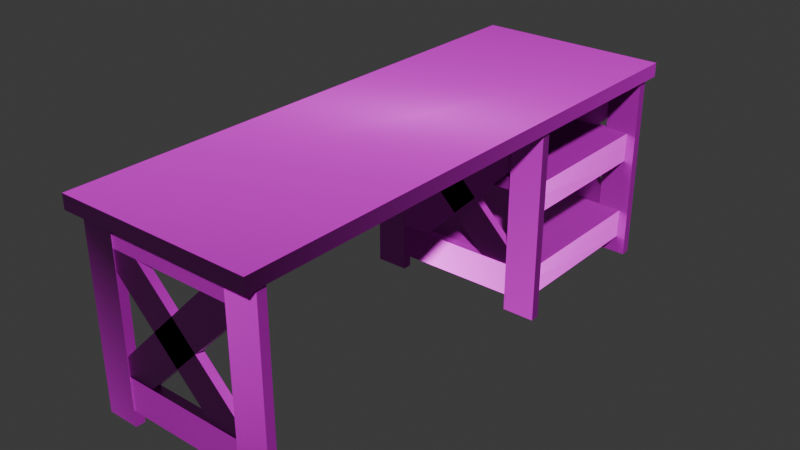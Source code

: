 # Source: desk.blend  (saved by Blender 4.2.66; exported with 4.5.12 LTS)
import bpy
from mathutils import Matrix  # noqa: F401  (used for matrix-valued properties, if any)

bpy.ops.wm.read_factory_settings(use_empty=True)
scene = bpy.context.scene
scene.name = 'Scene'

# ---- collections
col_collection = bpy.data.collections.new('Collection'); scene.collection.children.link(col_collection)

# ---- images (referenced by path relative to the original .blend; pixels are not part of the script)
import os
ASSET_DIR = os.environ.get("B2B_ASSET_DIR", "")  # directory of the original .blend (textures are referenced by path, not embedded)
HERE = os.path.dirname(os.path.abspath(__file__))  # packed textures are extracted next to this script under _unpacked/

def load_image(name, relpath, width, height, colorspace="sRGB"):
    """Load a texture the original file referenced (path relative to the .blend, or extracted next to this script)."""
    p = next((c for c in (os.path.join(HERE, relpath), os.path.join(ASSET_DIR, relpath)) if relpath and os.path.exists(c)), "")
    if p:
        img = bpy.data.images.load(p, check_existing=True)
        img.name = name
    else:  # same state as the original file: an image datablock whose file is absent (Cycles renders it pink)
        img = bpy.data.images.new(name, width, height)
        img.source = "FILE"
        img.filepath = "//" + (relpath or name)
    img.colorspace_settings.name = colorspace
    return img
img_defaultmaterial_height_png_001 = load_image('DefaultMaterial_Height.png.001', 'DefaultMaterial_Height.png', 1024, 1024, 'Non-Color')
img_defaultmaterial_base_color_png_001 = load_image('DefaultMaterial_Base_color.png.001', 'DefaultMaterial_Base_color.png', 1024, 1024, 'sRGB')
img_defaultmaterial_metallic_png_001 = load_image('DefaultMaterial_Metallic.png.001', 'DefaultMaterial_Metallic.png', 1024, 1024, 'Non-Color')
img_defaultmaterial_roughness_png_001 = load_image('DefaultMaterial_Roughness.png.001', 'DefaultMaterial_Roughness.png', 1024, 1024, 'Non-Color')
img_defaultmaterial_normal_png_001 = load_image('DefaultMaterial_Normal.png.001', 'DefaultMaterial_Normal.png', 1024, 1024, 'Non-Color')
img_defaultmaterial_mixed_ao_png_001 = load_image('DefaultMaterial_Mixed_AO.png.001', 'DefaultMaterial_Mixed_AO.png', 1024, 1024, 'Non-Color')

# ---- materials (node trees are filled in below, after node groups)
mat_x = bpy.data.materials.new('Материал')

# ---- material node trees
mat_x.use_nodes = True; mat_x.node_tree.nodes.clear()
_N = mat_x.node_tree.nodes; _L = mat_x.node_tree.links
n0 = _N.new('ShaderNodeBsdfPrincipled'); n0.name = 'Принципиальный BSDF'; n0.location = (10, 300)
n1 = _N.new('ShaderNodeOutputMaterial'); n1.name = 'Вывод материала'; n1.location = (300, 300)
n2 = _N.new('ShaderNodeTexImage'); n2.name = 'Изображение-текстура'; n2.location = (84, -1160)
n2.label = 'Displacement'
n2.image = img_defaultmaterial_height_png_001
n3 = _N.new('ShaderNodeDisplacement'); n3.name = 'Смещения'; n3.location = (110, -400)
n3.inputs[2].default_value = 1.0
n4 = _N.new('ShaderNodeTexImage'); n4.name = 'Изображение-текстура.001'; n4.location = (84, -320)
n4.label = 'Base Color'
n4.image = img_defaultmaterial_base_color_png_001
n5 = _N.new('ShaderNodeTexImage'); n5.name = 'Изображение-текстура.002'; n5.location = (84, -600)
n5.label = 'Metallic'
n5.image = img_defaultmaterial_metallic_png_001
n6 = _N.new('ShaderNodeTexImage'); n6.name = 'Изображение-текстура.003'; n6.location = (84, -880)
n6.label = 'Roughness'
n6.image = img_defaultmaterial_roughness_png_001
n7 = _N.new('ShaderNodeTexImage'); n7.name = 'Изображение-текстура.004'; n7.location = (84, -1440)
n7.label = 'Normal'
n7.image = img_defaultmaterial_normal_png_001
n8 = _N.new('ShaderNodeNormalMap'); n8.name = 'Карта нормалей'; n8.location = (-240, -900)
n9 = _N.new('ShaderNodeTexImage'); n9.name = 'Изображение-текстура.005'; n9.location = (84, -40)
n9.label = 'Ambient Occlusion'
n9.image = img_defaultmaterial_mixed_ao_png_001
n10 = _N.new('ShaderNodeMapping'); n10.name = 'Отображение'; n10.location = (230, -40)
n11 = _N.new('NodeReroute'); n11.name = 'Перенаправление'; n11.location = (34, -831)
n11.width = 16
n11.socket_idname = 'NodeSocketVector'
n12 = _N.new('ShaderNodeTexCoord'); n12.name = 'Текстурные координаты'; n12.location = (30, -40)
n13 = _N.new('NodeFrame'); n13.name = 'Кадр'; n13.location = (-1270, 340)
n13.label = 'Mapping'
n13.width = 400
n14 = _N.new('NodeFrame'); n14.name = 'Кадр.001'; n14.location = (-624, 540)
n14.label = 'Textures'
n14.width = 354
n2.parent = n14
n4.parent = n14
n5.parent = n14
n6.parent = n14
n7.parent = n14
n9.parent = n14
n10.parent = n13
n11.parent = n14
n12.parent = n13
_L.new(n0.outputs[0], n1.inputs[0])
_L.new(n2.outputs[0], n3.inputs[0])
_L.new(n3.outputs[0], n1.inputs[2])
_L.new(n4.outputs[0], n0.inputs[0])
_L.new(n5.outputs[0], n0.inputs[1])
_L.new(n6.outputs[0], n0.inputs[2])
_L.new(n7.outputs[0], n8.inputs[1])
_L.new(n8.outputs[0], n0.inputs[5])
_L.new(n11.outputs[0], n9.inputs[0])
_L.new(n11.outputs[0], n4.inputs[0])
_L.new(n11.outputs[0], n5.inputs[0])
_L.new(n11.outputs[0], n6.inputs[0])
_L.new(n11.outputs[0], n2.inputs[0])
_L.new(n11.outputs[0], n7.inputs[0])
_L.new(n10.outputs[0], n11.inputs[0])
_L.new(n12.outputs[2], n10.inputs[0])
n1.is_active_output = True

# ---- world
world_world = bpy.data.worlds.new('World'); scene.world = world_world
world_world.use_nodes = True; world_world.node_tree.nodes.clear()
_N = world_world.node_tree.nodes; _L = world_world.node_tree.links
n0 = _N.new('ShaderNodeOutputWorld'); n0.name = 'World Output'; n0.location = (300, 300)
n1 = _N.new('ShaderNodeBackground'); n1.name = 'Background'; n1.location = (10, 300)
n1.inputs[0].default_value = (0.05088, 0.05088, 0.05088, 1.0)
_L.new(n1.outputs[0], n0.inputs[0])
n0.is_active_output = True
world_world.color = (0.05088, 0.05088, 0.05088)
world_world.sun_shadow_jitter_overblur = 0.0

# ---- meshes
me_desk = bpy.data.meshes.new('desk')
me_desk.from_pydata([(-1.307, -4.792, 0.2946), (1.647, -4.792, 0.2946), (-1.307, -4.792, 0.95), (1.647, -4.792, 0.95), (-1.307, -4.62, 0.95), (1.647, -4.62, 0.95), (-1.307, -4.62, 0.2946), (1.647, -4.62, 0.2946), (2.068, -4.797, -0.03436), (2.068, -4.797, 3.956), (1.412, -4.797, -0.03436), (1.412, -4.797, 3.956), (1.412, -4.614, -0.03436), (1.412, -4.614, 3.956), (2.068, -4.614, -0.03436), (2.068, -4.614, 3.956), (-1.716, -4.797, -0.03436), (-1.716, -4.797, 3.956), (-1.06, -4.797, -0.03436), (-1.06, -4.797, 3.956), (-1.06, -4.614, -0.03436), (-1.06, -4.614, 3.956), (-1.716, -4.614, -0.03436), (-1.716, -4.614, 3.956), (-1.307, -4.792, 3.27), (1.647, -4.792, 3.27), (-1.307, -4.792, 3.926), (1.647, -4.792, 3.926), (-1.307, -4.62, 3.926), (1.647, -4.62, 3.926), (-1.307, -4.62, 3.27), (1.647, -4.62, 3.27), (-1.331, -4.786, 3.141), (1.207, -4.786, 0.6032), (-0.8674, -4.786, 3.605), (1.671, -4.786, 1.067), (-0.8674, -4.625, 3.605), (1.671, -4.625, 1.067), (-1.331, -4.625, 3.141), (1.207, -4.625, 0.6032), (1.683, -4.786, 3.141), (-0.8553, -4.786, 0.6032), (1.219, -4.786, 3.605), (-1.319, -4.786, 1.067), (1.219, -4.625, 3.605), (-1.319, -4.625, 1.067), (1.683, -4.625, 3.141), (-0.8553, -4.625, 0.6032), (-1.331, 2.222, 3.141), (1.207, 2.222, 0.6032), (-0.8674, 2.222, 3.605), (1.671, 2.222, 1.067), (-0.8674, 2.061, 3.605), (1.671, 2.061, 1.067), (-1.331, 2.061, 3.141), (1.207, 2.061, 0.6032), (1.683, 2.222, 3.141), (-0.8553, 2.222, 0.6032), (1.219, 2.222, 3.605), (-1.319, 2.222, 1.067), (1.219, 2.061, 3.605), (-1.319, 2.061, 1.067), (1.683, 2.061, 3.141), (-0.8553, 2.061, 0.6032), (-1.307, 2.228, 3.27), (1.647, 2.228, 3.27), (-1.307, 2.228, 3.926), (1.647, 2.228, 3.926), (-1.307, 2.056, 3.926), (1.647, 2.056, 3.926), (-1.307, 2.056, 3.27), (1.647, 2.056, 3.27), (-1.307, 2.228, 0.2946), (1.647, 2.228, 0.2946), (-1.307, 2.228, 0.95), (1.647, 2.228, 0.95), (-1.307, 2.056, 0.95), (1.647, 2.056, 0.95), (-1.307, 2.056, 0.2946), (1.647, 2.056, 0.2946), (2.068, 2.233, -0.03436), (2.068, 2.233, 3.956), (1.412, 2.233, -0.03436), (1.412, 2.233, 3.956), (1.412, 2.05, -0.03436), (1.412, 2.05, 3.956), (2.068, 2.05, -0.03436), (2.068, 2.05, 3.956), (-1.716, 2.233, -0.03436), (-1.716, 2.233, 3.956), (-1.06, 2.233, -0.03436), (-1.06, 2.233, 3.956), (-1.06, 2.05, -0.03436), (-1.06, 2.05, 3.956), (-1.716, 2.05, -0.03436), (-1.716, 2.05, 3.956), (-1.331, 5.634, 3.141), (1.207, 5.634, 0.6032), (-0.8674, 5.634, 3.605), (1.671, 5.634, 1.067), (-0.8674, 5.473, 3.605), (1.671, 5.473, 1.067), (-1.331, 5.473, 3.141), (1.207, 5.473, 0.6032), (1.683, 5.634, 3.141), (-0.8553, 5.634, 0.6032), (1.219, 5.634, 3.605), (-1.319, 5.634, 1.067), (1.219, 5.473, 3.605), (-1.319, 5.473, 1.067), (1.683, 5.473, 3.141), (-0.8553, 5.473, 0.6032), (-1.307, 5.64, 3.27), (1.647, 5.64, 3.27), (-1.307, 5.64, 3.926), (1.647, 5.64, 3.926), (-1.307, 5.468, 3.926), (1.647, 5.468, 3.926), (-1.307, 5.468, 3.27), (1.647, 5.468, 3.27), (-1.307, 5.64, 0.2946), (1.647, 5.64, 0.2946), (-1.307, 5.64, 0.95), (1.647, 5.64, 0.95), (-1.307, 5.468, 0.95), (1.647, 5.468, 0.95), (-1.307, 5.468, 0.2946), (1.647, 5.468, 0.2946), (2.068, 5.646, -0.03436), (2.068, 5.646, 3.956), (1.412, 5.646, -0.03436), (1.412, 5.646, 3.956), (1.412, 5.462, -0.03436), (1.412, 5.462, 3.956), (2.068, 5.462, -0.03436), (2.068, 5.462, 3.956), (-1.716, 5.646, -0.03436), (-1.716, 5.646, 3.956), (-1.06, 5.646, -0.03436), (-1.06, 5.646, 3.956), (-1.06, 5.462, -0.03436), (-1.06, 5.462, 3.956), (-1.716, 5.462, -0.03436), (-1.716, 5.462, 3.956), (-1.475, 2.058, 2.278), (-1.475, 2.058, 2.748), (-1.713, 2.058, 2.278), (-1.713, 2.058, 2.748), (-1.475, 5.633, 2.278), (-1.475, 5.633, 2.748), (-1.713, 5.633, 2.278), (-1.713, 5.633, 2.748), (-1.475, 2.058, 0.2854), (-1.475, 2.058, 0.9939), (-1.713, 2.058, 0.2854), (-1.713, 2.058, 0.9939), (-1.475, 5.633, 0.2854), (-1.475, 5.633, 0.9939), (-1.713, 5.633, 0.2854), (-1.713, 5.633, 0.9939), (-1.475, -4.757, 3.066), (-1.475, -4.757, 3.775), (-1.713, -4.757, 3.066), (-1.713, -4.757, 3.775), (-1.475, 5.638, 3.066), (-1.475, 5.638, 3.775), (-1.713, 5.638, 3.066), (-1.713, 5.638, 3.775), (1.882, 2.193, 2.046), (1.882, 2.193, 2.643), (-1.677, 2.193, 2.643), (1.882, 5.571, 2.046), (1.882, 5.571, 2.643), (-1.677, 5.571, 2.643), (1.491, 2.193, 2.046), (1.491, 2.193, 2.643), (1.491, 5.571, 2.046), (1.491, 5.571, 2.643), (1.882, 2.193, 2.415), (-1.677, 2.193, 2.415), (-1.677, 5.571, 2.415), (1.882, 5.571, 2.415), (1.491, 5.571, 2.415), (1.491, 2.193, 2.415), (1.882, 2.193, 0.333), (1.882, 2.193, 0.9294), (-1.677, 2.193, 0.9294), (1.882, 5.571, 0.333), (1.882, 5.571, 0.9294), (-1.677, 5.571, 0.9294), (1.491, 2.193, 0.333), (1.491, 2.193, 0.9294), (1.491, 5.571, 0.333), (1.491, 5.571, 0.9294), (1.882, 2.193, 0.7017), (-1.677, 2.193, 0.7017), (-1.677, 5.571, 0.7017), (1.882, 5.571, 0.7017), (1.491, 5.571, 0.7017), (1.491, 2.193, 0.7017), (2.133, -5.054, 4.063), (1.77, -4.691, 3.781), (-1.781, -5.054, 4.063), (-1.418, -4.691, 3.781), (2.133, 5.902, 4.063), (1.77, 5.539, 3.781), (-1.781, 5.902, 4.063), (-1.418, 5.539, 3.781), (2.133, -5.054, 3.781), (-1.781, -5.054, 3.781), (-1.781, 5.902, 3.781), (2.133, 5.902, 3.781), (1.77, -4.691, 3.963), (-1.418, -4.691, 3.963), (-1.418, 5.539, 3.963), (1.77, 5.539, 3.963)], [], [(4, 2, 3, 5), (2, 0, 1, 3), (4, 6, 0, 2), (3, 1, 7, 5), (0, 6, 7, 1), (7, 6, 4, 5), (12, 10, 11, 13), (10, 8, 9, 11), (12, 14, 8, 10), (11, 9, 15, 13), (8, 14, 15, 9), (15, 14, 12, 13), (20, 21, 19, 18), (18, 19, 17, 16), (20, 18, 16, 22), (19, 21, 23, 17), (16, 17, 23, 22), (23, 21, 20, 22), (28, 26, 27, 29), (26, 24, 25, 27), (28, 30, 24, 26), (27, 25, 31, 29), (24, 30, 31, 25), (31, 30, 28, 29), (36, 34, 35, 37), (34, 32, 33, 35), (36, 38, 32, 34), (35, 33, 39, 37), (32, 38, 39, 33), (39, 38, 36, 37), (44, 45, 43, 42), (42, 43, 41, 40), (44, 42, 40, 46), (43, 45, 47, 41), (40, 41, 47, 46), (47, 45, 44, 46), (52, 53, 51, 50), (50, 51, 49, 48), (52, 50, 48, 54), (51, 53, 55, 49), (48, 49, 55, 54), (55, 53, 52, 54), (60, 58, 59, 61), (58, 56, 57, 59), (60, 62, 56, 58), (59, 57, 63, 61), (56, 62, 63, 57), (63, 62, 60, 61), (68, 69, 67, 66), (66, 67, 65, 64), (68, 66, 64, 70), (67, 69, 71, 65), (64, 65, 71, 70), (71, 69, 68, 70), (76, 77, 75, 74), (74, 75, 73, 72), (76, 74, 72, 78), (75, 77, 79, 73), (72, 73, 79, 78), (79, 77, 76, 78), (84, 85, 83, 82), (82, 83, 81, 80), (84, 82, 80, 86), (83, 85, 87, 81), (80, 81, 87, 86), (87, 85, 84, 86), (92, 90, 91, 93), (90, 88, 89, 91), (92, 94, 88, 90), (91, 89, 95, 93), (88, 94, 95, 89), (95, 94, 92, 93), (100, 101, 99, 98), (98, 99, 97, 96), (100, 98, 96, 102), (99, 101, 103, 97), (96, 97, 103, 102), (103, 101, 100, 102), (108, 106, 107, 109), (106, 104, 105, 107), (108, 110, 104, 106), (107, 105, 111, 109), (104, 110, 111, 105), (111, 110, 108, 109), (116, 117, 115, 114), (114, 115, 113, 112), (116, 114, 112, 118), (115, 117, 119, 113), (112, 113, 119, 118), (119, 117, 116, 118), (124, 125, 123, 122), (122, 123, 121, 120), (124, 122, 120, 126), (123, 125, 127, 121), (120, 121, 127, 126), (127, 125, 124, 126), (132, 133, 131, 130), (130, 131, 129, 128), (132, 130, 128, 134), (131, 133, 135, 129), (128, 129, 135, 134), (135, 133, 132, 134), (140, 138, 139, 141), (138, 136, 137, 139), (140, 142, 136, 138), (139, 137, 143, 141), (136, 142, 143, 137), (143, 142, 140, 141), (144, 145, 147, 146), (146, 147, 151, 150), (150, 151, 149, 148), (148, 149, 145, 144), (146, 150, 148, 144), (151, 147, 145, 149), (152, 153, 155, 154), (154, 155, 159, 158), (158, 159, 157, 156), (156, 157, 153, 152), (154, 158, 156, 152), (159, 155, 153, 157), (160, 161, 163, 162), (162, 163, 167, 166), (166, 167, 165, 164), (164, 165, 161, 160), (162, 166, 164, 160), (167, 163, 161, 165), (183, 175, 170, 179), (179, 170, 173, 180), (182, 177, 172, 181), (181, 172, 169, 178), (174, 176, 171, 168), (177, 175, 169, 172), (173, 170, 175, 177), (180, 173, 177, 182), (178, 169, 175, 183), (168, 178, 183, 174), (171, 181, 178, 168), (176, 182, 181, 171), (182, 183, 179, 180), (183, 182, 176, 174), (199, 191, 186, 195), (195, 186, 189, 196), (198, 193, 188, 197), (197, 188, 185, 194), (190, 192, 187, 184), (193, 191, 185, 188), (189, 186, 191, 193), (196, 189, 193, 198), (194, 185, 191, 199), (184, 194, 199, 190), (187, 197, 194, 184), (192, 198, 197, 187), (198, 199, 195, 196), (199, 198, 192, 190), (200, 202, 209, 208), (202, 206, 210, 209), (206, 204, 211, 210), (204, 200, 208, 211), (202, 200, 204, 206), (205, 215, 214, 207), (201, 208, 209, 203), (203, 209, 210, 207), (207, 210, 211, 205), (205, 211, 208, 201), (214, 215, 212, 213), (203, 213, 212, 201), (201, 212, 215, 205), (207, 214, 213, 203)])
_uv = me_desk.uv_layers.new(name='UVКарта')
_uv.uv.foreach_set('vector', [0.6471, 0.8433, 0.5778, 0.8506, 0.4471, 0.8495, 0.4479, 0.8297, 0.5778, 0.8506, 0.5774, 0.8541, 0.4471, 0.8541, 0.4471, 0.8495, 0.6471, 0.8433, 0.6471, 0.8715, 0.5774, 0.8541, 0.5778, 0.8506, 0.7235, 0.02442, 0.728, 0.02442, 0.728, 0.04271, 0.7235, 0.04271, 0.5774, 0.8541, 0.6471, 0.8715, 0.4474, 0.8748, 0.4471, 0.8541, 0.728, 0.04271, 0.728, 0.2187, 0.7235, 0.2187, 0.7235, 0.04271, 0.3221, 0.784, 0.3018, 0.7969, 0.2906, 0.7741, 0.3035, 0.7551, 0.3018, 0.7969, 0.2557, 0.7969, 0.2676, 0.7694, 0.2906, 0.7741, 0.6561, 0.1534, 0.6171, 0.1534, 0.6171, 0.1339, 0.6561, 0.1339, 0.2906, 0.7741, 0.2676, 0.7694, 0.2595, 0.7519, 0.3035, 0.7551, 0.2557, 0.7969, 0.2323, 0.7791, 0.2595, 0.7519, 0.2676, 0.7694, 0.6171, 0.1813, 0.6171, 0.1534, 0.6561, 0.1534, 0.6561, 0.1813, 0.836, 0.3076, 0.8545, 0.2787, 0.8675, 0.2978, 0.8562, 0.3206, 0.8562, 0.3206, 0.8675, 0.2978, 0.8904, 0.293, 0.9023, 0.3206, 0.6171, 0.03056, 0.6171, 0.01104, 0.6561, 0.01104, 0.6561, 0.03056, 0.8675, 0.2978, 0.8545, 0.2787, 0.8985, 0.2755, 0.8904, 0.293, 0.9023, 0.3206, 0.8904, 0.293, 0.8985, 0.2755, 0.9258, 0.3027, 0.6561, 0.05842, 0.6171, 0.05842, 0.6171, 0.03056, 0.6561, 0.03056, 0.4329, 0.8254, 0.3636, 0.8326, 0.2329, 0.8315, 0.2337, 0.8117, 0.3636, 0.8326, 0.3632, 0.8361, 0.2329, 0.8361, 0.2329, 0.8315, 0.4329, 0.8254, 0.4329, 0.8535, 0.3632, 0.8361, 0.3636, 0.8326, 0.8478, 0.6596, 0.8524, 0.6596, 0.8524, 0.6779, 0.8478, 0.6779, 0.3632, 0.8361, 0.4329, 0.8535, 0.2332, 0.8569, 0.2329, 0.8361, 0.8524, 0.6779, 0.8524, 0.8539, 0.8478, 0.8539, 0.8478, 0.6779, 0.6753, 0.2981, 0.6942, 0.3096, 0.6928, 0.4537, 0.6753, 0.4539, 0.6942, 0.3096, 0.6996, 0.2997, 0.6996, 0.4252, 0.6928, 0.4537, 0.6753, 0.2981, 0.7114, 0.2518, 0.6996, 0.2997, 0.6942, 0.3096, 0.8761, 0.7895, 0.8697, 0.7624, 0.8864, 0.7584, 0.8928, 0.7855, 0.6996, 0.2997, 0.7114, 0.2518, 0.719, 0.4243, 0.6996, 0.4252, 0.8864, 0.7584, 0.8864, 0.6062, 0.8928, 0.6333, 0.8928, 0.7855, 0.7742, 0.165, 0.7742, 0.009162, 0.7917, 0.009405, 0.7931, 0.1535, 0.7931, 0.1535, 0.7917, 0.009405, 0.7985, 0.03785, 0.7985, 0.1633, 0.7742, 0.165, 0.7931, 0.1535, 0.7985, 0.1633, 0.8103, 0.2112, 0.8295, 0.8838, 0.8128, 0.8799, 0.8192, 0.8528, 0.8359, 0.8568, 0.7985, 0.1633, 0.7985, 0.03785, 0.8179, 0.03871, 0.8103, 0.2112, 0.8192, 0.8528, 0.8128, 0.8799, 0.8128, 0.7276, 0.8192, 0.7006, 0.6773, 0.9013, 0.8224, 0.9023, 0.8224, 0.9198, 0.6672, 0.9198, 0.08922, 0.1617, 0.08922, 0.009481, 0.09565, 0.03652, 0.09565, 0.1887, 0.6773, 0.9013, 0.6672, 0.9198, 0.6432, 0.8857, 0.6648, 0.8954, 0.08922, 0.009481, 0.1059, 0.005511, 0.1124, 0.03255, 0.09565, 0.03652, 0.6432, 0.8857, 0.7927, 0.8678, 0.7948, 0.8956, 0.6648, 0.8954, 0.7948, 0.8956, 0.8224, 0.9023, 0.6773, 0.9013, 0.6648, 0.8954, 0.4423, 0.9103, 0.4524, 0.9288, 0.2972, 0.9288, 0.2972, 0.9113, 0.8748, 0.7175, 0.8684, 0.7445, 0.8684, 0.5923, 0.8748, 0.5652, 0.4423, 0.9103, 0.4548, 0.9044, 0.4764, 0.8947, 0.4524, 0.9288, 0.8748, 0.5652, 0.8684, 0.5923, 0.8517, 0.5883, 0.8581, 0.5613, 0.4764, 0.8947, 0.4548, 0.9044, 0.3248, 0.9046, 0.3269, 0.8767, 0.3248, 0.9046, 0.4548, 0.9044, 0.4423, 0.9103, 0.2972, 0.9113, 0.6682, 0.8062, 0.7984, 0.8061, 0.7981, 0.8269, 0.5984, 0.8236, 0.6921, 0.02592, 0.6921, 0.2019, 0.6875, 0.2019, 0.6875, 0.02592, 0.6682, 0.8062, 0.5984, 0.8236, 0.5984, 0.7955, 0.6678, 0.8027, 0.6921, 0.2019, 0.6921, 0.2202, 0.6875, 0.2202, 0.6875, 0.2019, 0.5984, 0.7955, 0.7976, 0.7818, 0.7984, 0.8015, 0.6678, 0.8027, 0.7984, 0.8015, 0.7984, 0.8061, 0.6682, 0.8062, 0.6678, 0.8027, 0.8062, 0.3557, 0.8061, 0.2254, 0.8269, 0.2257, 0.8236, 0.4254, 0.7101, 0.02592, 0.7101, 0.2019, 0.7055, 0.2019, 0.7055, 0.02592, 0.8062, 0.3557, 0.8236, 0.4254, 0.7955, 0.4254, 0.8027, 0.356, 0.7101, 0.2019, 0.7101, 0.2202, 0.7055, 0.2202, 0.7055, 0.2019, 0.7955, 0.4254, 0.7818, 0.2262, 0.8015, 0.2254, 0.8027, 0.356, 0.8015, 0.2254, 0.8061, 0.2254, 0.8062, 0.3557, 0.8027, 0.356, 0.1554, 0.9114, 0.169, 0.9329, 0.1622, 0.9497, 0.1372, 0.9282, 0.6561, 0.09198, 0.6561, 0.1198, 0.6171, 0.1198, 0.6171, 0.09198, 0.6561, 0.07246, 0.6561, 0.09198, 0.6171, 0.09198, 0.6171, 0.07246, 0.1622, 0.9497, 0.169, 0.9329, 0.1905, 0.9301, 0.2059, 0.9497, 0.2247, 0.9138, 0.2059, 0.9497, 0.1905, 0.9301, 0.1995, 0.9007, 0.1905, 0.9301, 0.169, 0.9329, 0.1554, 0.9114, 0.1995, 0.9007, 0.936, 0.07466, 0.9192, 0.09288, 0.8977, 0.0678, 0.9145, 0.06106, 0.9047, 0.1279, 0.9437, 0.1279, 0.9437, 0.1558, 0.9047, 0.1558, 0.9047, 0.1084, 0.9437, 0.1084, 0.9437, 0.1279, 0.9047, 0.1279, 0.8977, 0.0678, 0.8977, 0.02408, 0.9173, 0.03951, 0.9145, 0.06106, 0.9336, 0.005329, 0.9467, 0.03051, 0.9173, 0.03951, 0.8977, 0.02408, 0.9173, 0.03951, 0.9467, 0.03051, 0.936, 0.07466, 0.9145, 0.06106, 0.6833, 0.77, 0.5275, 0.77, 0.5277, 0.7524, 0.6718, 0.751, 0.6718, 0.751, 0.5277, 0.7524, 0.5562, 0.7457, 0.6817, 0.7457, 0.6833, 0.77, 0.6718, 0.751, 0.6817, 0.7457, 0.7295, 0.7338, 0.3101, 0.8731, 0.3061, 0.8898, 0.2791, 0.8834, 0.283, 0.8667, 0.6817, 0.7457, 0.5562, 0.7457, 0.557, 0.7262, 0.7295, 0.7338, 0.2791, 0.8834, 0.3061, 0.8898, 0.1539, 0.8898, 0.1269, 0.8834, 0.77, 0.4077, 0.751, 0.3962, 0.7524, 0.2521, 0.77, 0.2518, 0.751, 0.3962, 0.7457, 0.406, 0.7457, 0.2805, 0.7524, 0.2521, 0.77, 0.4077, 0.7338, 0.4539, 0.7457, 0.406, 0.751, 0.3962, 0.8761, 0.2517, 0.8697, 0.2246, 0.8864, 0.2207, 0.8928, 0.2477, 0.7457, 0.406, 0.7338, 0.4539, 0.7262, 0.2814, 0.7457, 0.2805, 0.8864, 0.2207, 0.8864, 0.06843, 0.8928, 0.09547, 0.8928, 0.2477, 0.8493, 0.5468, 0.8357, 0.3475, 0.8554, 0.3467, 0.8566, 0.4774, 0.8566, 0.4774, 0.8554, 0.3467, 0.8601, 0.3467, 0.8601, 0.477, 0.8493, 0.5468, 0.8566, 0.4774, 0.8601, 0.477, 0.8775, 0.5468, 0.315, 0.1932, 0.3333, 0.1932, 0.3333, 0.1977, 0.315, 0.1977, 0.8601, 0.477, 0.8601, 0.3467, 0.8808, 0.3471, 0.8775, 0.5468, 0.3333, 0.1977, 0.3333, 0.1932, 0.5093, 0.1932, 0.5093, 0.1977, 0.8433, 0.2067, 0.8297, 0.007474, 0.8495, 0.006682, 0.8506, 0.1374, 0.8506, 0.1374, 0.8495, 0.006682, 0.8541, 0.00667, 0.8541, 0.137, 0.8433, 0.2067, 0.8506, 0.1374, 0.8541, 0.137, 0.8715, 0.2067, 0.315, 0.2096, 0.3333, 0.2096, 0.3333, 0.2142, 0.315, 0.2142, 0.8541, 0.137, 0.8541, 0.00667, 0.8748, 0.007018, 0.8715, 0.2067, 0.3333, 0.2142, 0.3333, 0.2096, 0.5093, 0.2096, 0.5093, 0.2142, 0.08096, 0.4035, 0.09948, 0.3746, 0.1125, 0.3936, 0.1012, 0.4164, 0.1012, 0.4164, 0.1125, 0.3936, 0.1354, 0.3889, 0.1473, 0.4164, 0.785, 0.728, 0.785, 0.7475, 0.7459, 0.7475, 0.7459, 0.728, 0.1125, 0.3936, 0.09948, 0.3746, 0.1435, 0.3714, 0.1354, 0.3889, 0.1473, 0.4164, 0.1354, 0.3889, 0.1435, 0.3714, 0.1708, 0.3986, 0.7459, 0.7001, 0.785, 0.7001, 0.785, 0.728, 0.7459, 0.728, 0.01887, 0.6561, 0.005896, 0.6359, 0.0287, 0.6246, 0.04776, 0.6376, 0.005896, 0.6359, 0.005896, 0.5898, 0.03348, 0.6017, 0.0287, 0.6246, 0.9047, 0.1977, 0.9437, 0.1977, 0.9437, 0.2172, 0.9047, 0.2172, 0.0287, 0.6246, 0.03348, 0.6017, 0.05093, 0.5936, 0.04776, 0.6376, 0.005896, 0.5898, 0.02374, 0.5663, 0.05093, 0.5936, 0.03348, 0.6017, 0.9437, 0.1698, 0.9437, 0.1977, 0.9047, 0.1977, 0.9047, 0.1698, 0.3995, 0.5769, 0.5053, 0.6623, 0.4076, 0.7128, 0.3757, 0.6674, 0.3757, 0.6674, 0.4076, 0.7128, 0.3695, 0.804, 0.2703, 0.7062, 0.8329, 0.6891, 0.7258, 0.6891, 0.7258, 0.582, 0.8329, 0.582, 0.8329, 0.582, 0.7258, 0.582, 0.7258, 0.4749, 0.8329, 0.4749, 0.3757, 0.6674, 0.2703, 0.7062, 0.2703, 0.5769, 0.3995, 0.5769, 0.3695, 0.804, 0.4076, 0.7128, 0.5053, 0.6623, 0.5198, 0.8164, 0.3018, 0.1064, 0.3018, 0.2945, 0.1969, 0.2458, 0.2159, 0.1547, 0.2159, 0.1547, 0.1969, 0.2458, 0.1016, 0.2844, 0.1136, 0.09324, 0.2202, 0.7014, 0.2202, 0.8629, 0.1131, 0.8629, 0.1131, 0.7014, 0.1131, 0.7014, 0.1131, 0.8629, 0.00605, 0.8629, 0.00605, 0.7014, 0.2159, 0.1547, 0.1136, 0.09324, 0.2143, 0.005698, 0.3018, 0.1064, 0.1016, 0.2844, 0.1969, 0.2458, 0.3018, 0.2945, 0.1929, 0.406, 0.5692, 0.4058, 0.4538, 0.5488, 0.3855, 0.4167, 0.4468, 0.3736, 0.4468, 0.3736, 0.3855, 0.4167, 0.2621, 0.3652, 0.3944, 0.231, 0.6052, 0.006447, 0.6052, 0.1513, 0.4603, 0.1513, 0.4603, 0.006447, 0.4603, 0.006447, 0.4603, 0.1513, 0.3155, 0.1513, 0.3155, 0.006447, 0.4468, 0.3736, 0.3944, 0.231, 0.5692, 0.231, 0.5692, 0.4058, 0.2621, 0.3652, 0.3855, 0.4167, 0.4538, 0.5488, 0.2453, 0.5685, 0.6861, 0.6108, 0.6448, 0.575, 0.6558, 0.4637, 0.7146, 0.4718, 0.9842, 0.9397, 0.9842, 0.9857, 0.8637, 0.9857, 0.8637, 0.9397, 0.5417, 0.6278, 0.5682, 0.5912, 0.5746, 0.5988, 0.5551, 0.6329, 0.5551, 0.6329, 0.5746, 0.5988, 0.6412, 0.5865, 0.6696, 0.6218, 0.9664, 0.4659, 0.9664, 0.3454, 0.9797, 0.3454, 0.9797, 0.4659, 0.5682, 0.5912, 0.6448, 0.575, 0.6412, 0.5865, 0.5746, 0.5988, 0.5206, 0.507, 0.6558, 0.4637, 0.6448, 0.575, 0.5682, 0.5912, 0.4802, 0.5334, 0.5206, 0.507, 0.5682, 0.5912, 0.5417, 0.6278, 0.6696, 0.6218, 0.6412, 0.5865, 0.6448, 0.575, 0.6861, 0.6108, 0.6971, 0.7146, 0.6696, 0.6218, 0.6861, 0.6108, 0.7146, 0.7098, 0.5441, 0.7131, 0.5551, 0.6329, 0.6696, 0.6218, 0.6971, 0.7146, 0.5293, 0.7109, 0.5417, 0.6278, 0.5551, 0.6329, 0.5441, 0.7131, 0.8637, 0.8325, 0.9842, 0.8325, 0.9842, 0.9397, 0.8637, 0.9397, 0.892, 0.4659, 0.892, 0.3454, 0.9664, 0.3454, 0.9664, 0.4659, 0.2127, 0.5838, 0.1715, 0.548, 0.1824, 0.4367, 0.2412, 0.4448, 0.9437, 0.5992, 0.8978, 0.5992, 0.8978, 0.4787, 0.9437, 0.4787, 0.06836, 0.6008, 0.09487, 0.5642, 0.1012, 0.5718, 0.08173, 0.6059, 0.08173, 0.6059, 0.1012, 0.5718, 0.1678, 0.5596, 0.1963, 0.5948, 0.1258, 0.9082, 0.005362, 0.9082, 0.005362, 0.895, 0.1258, 0.895, 0.09487, 0.5642, 0.1715, 0.548, 0.1678, 0.5596, 0.1012, 0.5718, 0.04725, 0.4801, 0.1824, 0.4367, 0.1715, 0.548, 0.09487, 0.5642, 0.006778, 0.5065, 0.04725, 0.4801, 0.09487, 0.5642, 0.06836, 0.6008, 0.1963, 0.5948, 0.1678, 0.5596, 0.1715, 0.548, 0.2127, 0.5838, 0.2238, 0.6876, 0.1963, 0.5948, 0.2127, 0.5838, 0.2412, 0.6828, 0.07072, 0.6862, 0.08173, 0.6059, 0.1963, 0.5948, 0.2238, 0.6876, 0.05593, 0.6839, 0.06836, 0.6008, 0.08173, 0.6059, 0.07072, 0.6862, 0.4907, 0.8875, 0.6112, 0.8875, 0.6112, 0.9947, 0.4907, 0.9947, 0.1258, 0.9827, 0.005362, 0.9827, 0.005362, 0.9082, 0.1258, 0.9082, 0.05563, 0.1299, 0.005809, 0.01076, 0.0183, 0.006066, 0.06287, 0.1278, 0.5737, 0.1813, 0.3134, 0.1813, 0.3134, 0.1746, 0.5737, 0.1746, 0.005809, 0.4679, 0.07993, 0.3347, 0.08773, 0.3365, 0.02025, 0.4749, 0.07993, 0.3347, 0.05563, 0.1299, 0.06287, 0.1278, 0.08773, 0.3365, 0.005809, 0.01076, 0.05563, 0.1299, 0.07993, 0.3347, 0.005809, 0.4679, 0.6702, 0.2427, 0.6755, 0.2375, 0.7565, 0.2333, 0.761, 0.2392, 0.07294, 0.1245, 0.06287, 0.1278, 0.0183, 0.006066, 0.0402, 0.01662, 0.5651, 0.1659, 0.5737, 0.1746, 0.3134, 0.1746, 0.322, 0.1659, 0.04118, 0.4666, 0.02025, 0.4749, 0.08773, 0.3365, 0.09662, 0.3381, 0.09662, 0.3381, 0.08773, 0.3365, 0.06287, 0.1278, 0.07294, 0.1245, 0.6591, 0.4359, 0.5834, 0.4359, 0.5834, 0.1928, 0.6591, 0.1928, 0.761, 0.005948, 0.7557, 0.0111, 0.6747, 0.0153, 0.6702, 0.009453, 0.6702, 0.009453, 0.6747, 0.0153, 0.6755, 0.2375, 0.6702, 0.2427, 0.761, 0.2392, 0.7565, 0.2333, 0.7557, 0.0111, 0.761, 0.005948])
me_desk.materials.append(mat_x)
me_desk.update()

# ---- objects
ob_desk = bpy.data.objects.new('desk', me_desk)

# ---- transforms, parenting, visibility, modifiers, constraints
ob_desk.location = (0.0, 0.0, 0.0)

# ---- collection membership
col_collection.objects.link(ob_desk)

# ---- scene / render settings (as saved in the file)
scene.frame_start = 1; scene.frame_end = 250; scene.frame_set(0)
scene.render.engine = 'BLENDER_EEVEE_NEXT'
bpy.context.view_layer.update()

# ---- added for rendering (the .blend has no active camera and no usable light): camera, sun
cam_auto = bpy.data.cameras.new('AutoCamera')
cam_auto.lens = 50.0
cam_auto.sensor_width = 36.0
cam_auto.clip_end = 1000.0
ob_auto_camera = bpy.data.objects.new('AutoCamera', cam_auto)
scene.collection.objects.link(ob_auto_camera)
ob_auto_camera.location = (11.5885, -13.271, 11.1446)
ob_auto_camera.rotation_euler = (1.09748, -7.21219e-08, 0.694738)
scene.camera = ob_auto_camera
light_auto_sun = bpy.data.lights.new('AutoSun', 'SUN')
light_auto_sun.energy = 3.0
light_auto_sun.angle = 0.0523599
ob_auto_sun = bpy.data.objects.new('AutoSun', light_auto_sun)
scene.collection.objects.link(ob_auto_sun)
ob_auto_sun.rotation_euler = (0.872665, 0.174533, 0.523599)
bpy.context.view_layer.update()
